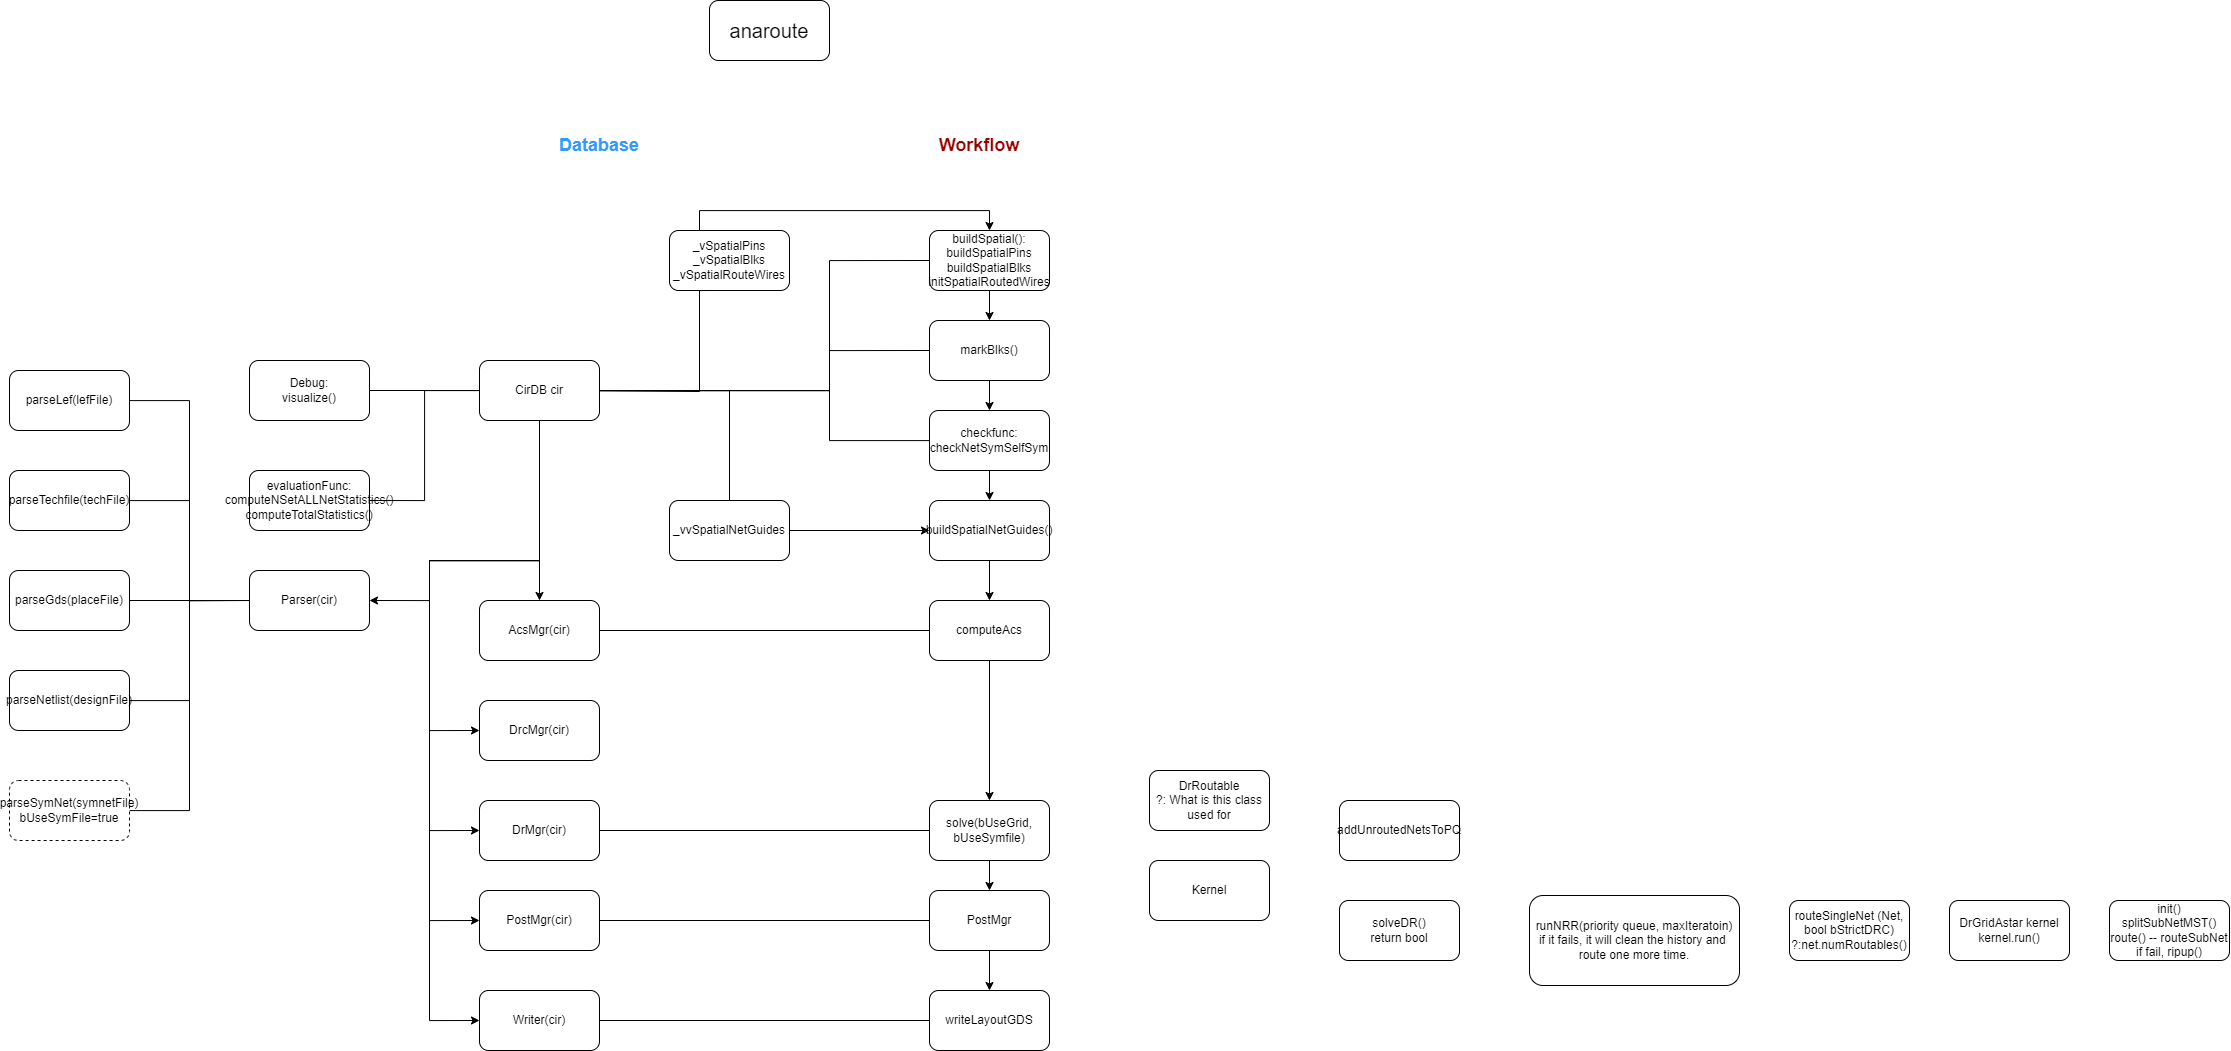

The diagram above was exported from draw.io. Its source (the exported page's mxGraphModel, read from the mxfile embedded in the PNG):
<mxGraphModel dx="2840" dy="1535" grid="1" gridSize="10" guides="1" tooltips="1" connect="1" arrows="1" fold="1" page="1" pageScale="1" pageWidth="827" pageHeight="1169" math="0" shadow="0">
  <root>
    <mxCell id="0" />
    <mxCell id="1" parent="0" />
    <mxCell id="0WB8efR-ENZqBAtb-9ws-1" value="&lt;font style=&quot;font-size: 20px;&quot;&gt;anaroute&lt;/font&gt;" style="rounded=1;whiteSpace=wrap;html=1;" vertex="1" parent="1">
      <mxGeometry x="910" y="40" width="120" height="60" as="geometry" />
    </mxCell>
    <mxCell id="0WB8efR-ENZqBAtb-9ws-2" style="edgeStyle=orthogonalEdgeStyle;rounded=0;orthogonalLoop=1;jettySize=auto;html=1;entryX=1;entryY=0.5;entryDx=0;entryDy=0;endArrow=none;endFill=0;" edge="1" parent="1" source="0WB8efR-ENZqBAtb-9ws-15" target="0WB8efR-ENZqBAtb-9ws-29">
      <mxGeometry relative="1" as="geometry" />
    </mxCell>
    <mxCell id="0WB8efR-ENZqBAtb-9ws-3" style="edgeStyle=orthogonalEdgeStyle;rounded=0;orthogonalLoop=1;jettySize=auto;html=1;entryX=0.5;entryY=0;entryDx=0;entryDy=0;" edge="1" parent="1" source="0WB8efR-ENZqBAtb-9ws-15" target="0WB8efR-ENZqBAtb-9ws-26">
      <mxGeometry relative="1" as="geometry" />
    </mxCell>
    <mxCell id="0WB8efR-ENZqBAtb-9ws-4" style="edgeStyle=orthogonalEdgeStyle;rounded=0;orthogonalLoop=1;jettySize=auto;html=1;entryX=0;entryY=0.5;entryDx=0;entryDy=0;" edge="1" parent="1" source="0WB8efR-ENZqBAtb-9ws-15" target="0WB8efR-ENZqBAtb-9ws-30">
      <mxGeometry relative="1" as="geometry">
        <Array as="points">
          <mxPoint x="740" y="600" />
          <mxPoint x="630" y="600" />
          <mxPoint x="630" y="770" />
        </Array>
      </mxGeometry>
    </mxCell>
    <mxCell id="0WB8efR-ENZqBAtb-9ws-5" style="edgeStyle=orthogonalEdgeStyle;rounded=0;orthogonalLoop=1;jettySize=auto;html=1;entryX=0;entryY=0.5;entryDx=0;entryDy=0;" edge="1" parent="1" source="0WB8efR-ENZqBAtb-9ws-15" target="0WB8efR-ENZqBAtb-9ws-32">
      <mxGeometry relative="1" as="geometry">
        <Array as="points">
          <mxPoint x="740" y="600" />
          <mxPoint x="630" y="600" />
          <mxPoint x="630" y="870" />
        </Array>
      </mxGeometry>
    </mxCell>
    <mxCell id="0WB8efR-ENZqBAtb-9ws-6" style="edgeStyle=orthogonalEdgeStyle;rounded=0;orthogonalLoop=1;jettySize=auto;html=1;entryX=0;entryY=0.5;entryDx=0;entryDy=0;" edge="1" parent="1" source="0WB8efR-ENZqBAtb-9ws-15" target="0WB8efR-ENZqBAtb-9ws-36">
      <mxGeometry relative="1" as="geometry">
        <Array as="points">
          <mxPoint x="740" y="600" />
          <mxPoint x="630" y="600" />
          <mxPoint x="630" y="960" />
        </Array>
      </mxGeometry>
    </mxCell>
    <mxCell id="0WB8efR-ENZqBAtb-9ws-7" style="edgeStyle=orthogonalEdgeStyle;rounded=0;orthogonalLoop=1;jettySize=auto;html=1;entryX=0;entryY=0.5;entryDx=0;entryDy=0;" edge="1" parent="1" source="0WB8efR-ENZqBAtb-9ws-15" target="0WB8efR-ENZqBAtb-9ws-40">
      <mxGeometry relative="1" as="geometry">
        <Array as="points">
          <mxPoint x="740" y="600" />
          <mxPoint x="630" y="600" />
          <mxPoint x="630" y="1060" />
        </Array>
      </mxGeometry>
    </mxCell>
    <mxCell id="0WB8efR-ENZqBAtb-9ws-8" style="edgeStyle=orthogonalEdgeStyle;rounded=0;orthogonalLoop=1;jettySize=auto;html=1;entryX=1;entryY=0.5;entryDx=0;entryDy=0;endArrow=none;endFill=0;" edge="1" parent="1" source="0WB8efR-ENZqBAtb-9ws-15" target="0WB8efR-ENZqBAtb-9ws-42">
      <mxGeometry relative="1" as="geometry" />
    </mxCell>
    <mxCell id="0WB8efR-ENZqBAtb-9ws-9" style="edgeStyle=orthogonalEdgeStyle;rounded=0;orthogonalLoop=1;jettySize=auto;html=1;entryX=0;entryY=0.5;entryDx=0;entryDy=0;endArrow=none;endFill=0;" edge="1" parent="1" source="0WB8efR-ENZqBAtb-9ws-15" target="0WB8efR-ENZqBAtb-9ws-17">
      <mxGeometry relative="1" as="geometry">
        <Array as="points">
          <mxPoint x="1030" y="430" />
          <mxPoint x="1030" y="300" />
        </Array>
      </mxGeometry>
    </mxCell>
    <mxCell id="0WB8efR-ENZqBAtb-9ws-10" style="edgeStyle=orthogonalEdgeStyle;rounded=0;orthogonalLoop=1;jettySize=auto;html=1;entryX=0;entryY=0.5;entryDx=0;entryDy=0;endArrow=none;endFill=0;" edge="1" parent="1" source="0WB8efR-ENZqBAtb-9ws-15" target="0WB8efR-ENZqBAtb-9ws-19">
      <mxGeometry relative="1" as="geometry">
        <Array as="points">
          <mxPoint x="1030" y="430" />
          <mxPoint x="1030" y="390" />
        </Array>
      </mxGeometry>
    </mxCell>
    <mxCell id="0WB8efR-ENZqBAtb-9ws-11" style="edgeStyle=orthogonalEdgeStyle;rounded=0;orthogonalLoop=1;jettySize=auto;html=1;endArrow=none;endFill=0;" edge="1" parent="1" source="0WB8efR-ENZqBAtb-9ws-15" target="0WB8efR-ENZqBAtb-9ws-21">
      <mxGeometry relative="1" as="geometry">
        <Array as="points">
          <mxPoint x="1030" y="430" />
          <mxPoint x="1030" y="480" />
        </Array>
      </mxGeometry>
    </mxCell>
    <mxCell id="0WB8efR-ENZqBAtb-9ws-12" style="edgeStyle=orthogonalEdgeStyle;rounded=0;orthogonalLoop=1;jettySize=auto;html=1;entryX=1;entryY=0.5;entryDx=0;entryDy=0;" edge="1" parent="1" source="0WB8efR-ENZqBAtb-9ws-15" target="0WB8efR-ENZqBAtb-9ws-22">
      <mxGeometry relative="1" as="geometry">
        <Array as="points">
          <mxPoint x="740" y="600" />
          <mxPoint x="630" y="600" />
          <mxPoint x="630" y="640" />
        </Array>
      </mxGeometry>
    </mxCell>
    <mxCell id="0WB8efR-ENZqBAtb-9ws-13" style="edgeStyle=orthogonalEdgeStyle;rounded=0;orthogonalLoop=1;jettySize=auto;html=1;entryX=0.5;entryY=1;entryDx=0;entryDy=0;endArrow=none;endFill=0;" edge="1" parent="1">
      <mxGeometry relative="1" as="geometry">
        <mxPoint x="780.0000000000005" y="430" as="sourcePoint" />
        <mxPoint x="910.0000000000005" y="330" as="targetPoint" />
        <Array as="points">
          <mxPoint x="900" y="431" />
          <mxPoint x="900" y="330" />
        </Array>
      </mxGeometry>
    </mxCell>
    <mxCell id="0WB8efR-ENZqBAtb-9ws-14" style="edgeStyle=orthogonalEdgeStyle;rounded=0;orthogonalLoop=1;jettySize=auto;html=1;endArrow=none;endFill=0;" edge="1" parent="1" source="0WB8efR-ENZqBAtb-9ws-15" target="0WB8efR-ENZqBAtb-9ws-58">
      <mxGeometry relative="1" as="geometry" />
    </mxCell>
    <mxCell id="0WB8efR-ENZqBAtb-9ws-15" value="CirDB cir" style="rounded=1;whiteSpace=wrap;html=1;" vertex="1" parent="1">
      <mxGeometry x="680" y="400" width="120" height="60" as="geometry" />
    </mxCell>
    <mxCell id="0WB8efR-ENZqBAtb-9ws-16" style="edgeStyle=orthogonalEdgeStyle;rounded=0;orthogonalLoop=1;jettySize=auto;html=1;entryX=0.5;entryY=0;entryDx=0;entryDy=0;" edge="1" parent="1" source="0WB8efR-ENZqBAtb-9ws-17" target="0WB8efR-ENZqBAtb-9ws-19">
      <mxGeometry relative="1" as="geometry" />
    </mxCell>
    <mxCell id="0WB8efR-ENZqBAtb-9ws-17" value="buildSpatial():&lt;div&gt;buildSpatialPins&lt;br&gt;&lt;/div&gt;&lt;div&gt;buildSpatialBlks&lt;br&gt;&lt;/div&gt;&lt;div&gt;initSpatialRoutedWires&lt;br&gt;&lt;/div&gt;" style="rounded=1;whiteSpace=wrap;html=1;" vertex="1" parent="1">
      <mxGeometry x="1130" y="270" width="120" height="60" as="geometry" />
    </mxCell>
    <mxCell id="0WB8efR-ENZqBAtb-9ws-18" style="edgeStyle=orthogonalEdgeStyle;rounded=0;orthogonalLoop=1;jettySize=auto;html=1;entryX=0.5;entryY=0;entryDx=0;entryDy=0;" edge="1" parent="1" source="0WB8efR-ENZqBAtb-9ws-19" target="0WB8efR-ENZqBAtb-9ws-21">
      <mxGeometry relative="1" as="geometry" />
    </mxCell>
    <mxCell id="0WB8efR-ENZqBAtb-9ws-19" value="markBlks()" style="rounded=1;whiteSpace=wrap;html=1;" vertex="1" parent="1">
      <mxGeometry x="1130" y="360" width="120" height="60" as="geometry" />
    </mxCell>
    <mxCell id="0WB8efR-ENZqBAtb-9ws-20" style="edgeStyle=orthogonalEdgeStyle;rounded=0;orthogonalLoop=1;jettySize=auto;html=1;entryX=0.5;entryY=0;entryDx=0;entryDy=0;" edge="1" parent="1" source="0WB8efR-ENZqBAtb-9ws-21" target="0WB8efR-ENZqBAtb-9ws-24">
      <mxGeometry relative="1" as="geometry" />
    </mxCell>
    <mxCell id="0WB8efR-ENZqBAtb-9ws-21" value="&lt;div&gt;checkfunc:&lt;/div&gt;checkNetSymSelfSym" style="rounded=1;whiteSpace=wrap;html=1;" vertex="1" parent="1">
      <mxGeometry x="1130" y="450" width="120" height="60" as="geometry" />
    </mxCell>
    <mxCell id="0WB8efR-ENZqBAtb-9ws-22" value="Parser(cir)" style="rounded=1;whiteSpace=wrap;html=1;" vertex="1" parent="1">
      <mxGeometry x="450" y="610" width="120" height="60" as="geometry" />
    </mxCell>
    <mxCell id="0WB8efR-ENZqBAtb-9ws-23" style="edgeStyle=orthogonalEdgeStyle;rounded=0;orthogonalLoop=1;jettySize=auto;html=1;entryX=0.5;entryY=0;entryDx=0;entryDy=0;" edge="1" parent="1" source="0WB8efR-ENZqBAtb-9ws-24" target="0WB8efR-ENZqBAtb-9ws-28">
      <mxGeometry relative="1" as="geometry" />
    </mxCell>
    <mxCell id="0WB8efR-ENZqBAtb-9ws-24" value="buildSpatialNetGuides()" style="rounded=1;whiteSpace=wrap;html=1;" vertex="1" parent="1">
      <mxGeometry x="1130" y="540" width="120" height="60" as="geometry" />
    </mxCell>
    <mxCell id="0WB8efR-ENZqBAtb-9ws-25" style="edgeStyle=orthogonalEdgeStyle;rounded=0;orthogonalLoop=1;jettySize=auto;html=1;endArrow=none;endFill=0;" edge="1" parent="1" source="0WB8efR-ENZqBAtb-9ws-26" target="0WB8efR-ENZqBAtb-9ws-28">
      <mxGeometry relative="1" as="geometry" />
    </mxCell>
    <mxCell id="0WB8efR-ENZqBAtb-9ws-26" value="AcsMgr(cir)" style="rounded=1;whiteSpace=wrap;html=1;" vertex="1" parent="1">
      <mxGeometry x="680" y="640" width="120" height="60" as="geometry" />
    </mxCell>
    <mxCell id="0WB8efR-ENZqBAtb-9ws-27" style="edgeStyle=orthogonalEdgeStyle;rounded=0;orthogonalLoop=1;jettySize=auto;html=1;entryX=0.5;entryY=0;entryDx=0;entryDy=0;" edge="1" parent="1" source="0WB8efR-ENZqBAtb-9ws-28" target="0WB8efR-ENZqBAtb-9ws-34">
      <mxGeometry relative="1" as="geometry" />
    </mxCell>
    <mxCell id="0WB8efR-ENZqBAtb-9ws-28" value="computeAcs" style="rounded=1;whiteSpace=wrap;html=1;" vertex="1" parent="1">
      <mxGeometry x="1130" y="640" width="120" height="60" as="geometry" />
    </mxCell>
    <mxCell id="0WB8efR-ENZqBAtb-9ws-29" value="&lt;div&gt;Debug:&lt;/div&gt;visualize()" style="rounded=1;whiteSpace=wrap;html=1;" vertex="1" parent="1">
      <mxGeometry x="450" y="400" width="120" height="60" as="geometry" />
    </mxCell>
    <mxCell id="0WB8efR-ENZqBAtb-9ws-30" value="DrcMgr(cir)" style="rounded=1;whiteSpace=wrap;html=1;" vertex="1" parent="1">
      <mxGeometry x="680" y="740" width="120" height="60" as="geometry" />
    </mxCell>
    <mxCell id="0WB8efR-ENZqBAtb-9ws-31" style="edgeStyle=orthogonalEdgeStyle;rounded=0;orthogonalLoop=1;jettySize=auto;html=1;entryX=0;entryY=0.5;entryDx=0;entryDy=0;endArrow=none;endFill=0;" edge="1" parent="1" source="0WB8efR-ENZqBAtb-9ws-32" target="0WB8efR-ENZqBAtb-9ws-34">
      <mxGeometry relative="1" as="geometry" />
    </mxCell>
    <mxCell id="0WB8efR-ENZqBAtb-9ws-32" value="DrMgr(cir)" style="rounded=1;whiteSpace=wrap;html=1;" vertex="1" parent="1">
      <mxGeometry x="680" y="840" width="120" height="60" as="geometry" />
    </mxCell>
    <mxCell id="0WB8efR-ENZqBAtb-9ws-33" style="edgeStyle=orthogonalEdgeStyle;rounded=0;orthogonalLoop=1;jettySize=auto;html=1;entryX=0.5;entryY=0;entryDx=0;entryDy=0;" edge="1" parent="1" source="0WB8efR-ENZqBAtb-9ws-34" target="0WB8efR-ENZqBAtb-9ws-38">
      <mxGeometry relative="1" as="geometry" />
    </mxCell>
    <mxCell id="0WB8efR-ENZqBAtb-9ws-34" value="solve(bUseGrid, bUseSymfile)" style="rounded=1;whiteSpace=wrap;html=1;" vertex="1" parent="1">
      <mxGeometry x="1130" y="840" width="120" height="60" as="geometry" />
    </mxCell>
    <mxCell id="0WB8efR-ENZqBAtb-9ws-35" style="edgeStyle=orthogonalEdgeStyle;rounded=0;orthogonalLoop=1;jettySize=auto;html=1;endArrow=none;endFill=0;" edge="1" parent="1" source="0WB8efR-ENZqBAtb-9ws-36" target="0WB8efR-ENZqBAtb-9ws-38">
      <mxGeometry relative="1" as="geometry" />
    </mxCell>
    <mxCell id="0WB8efR-ENZqBAtb-9ws-36" value="PostMgr(cir)" style="rounded=1;whiteSpace=wrap;html=1;" vertex="1" parent="1">
      <mxGeometry x="680" y="930" width="120" height="60" as="geometry" />
    </mxCell>
    <mxCell id="0WB8efR-ENZqBAtb-9ws-37" style="edgeStyle=orthogonalEdgeStyle;rounded=0;orthogonalLoop=1;jettySize=auto;html=1;entryX=0.5;entryY=0;entryDx=0;entryDy=0;" edge="1" parent="1" source="0WB8efR-ENZqBAtb-9ws-38" target="0WB8efR-ENZqBAtb-9ws-41">
      <mxGeometry relative="1" as="geometry" />
    </mxCell>
    <mxCell id="0WB8efR-ENZqBAtb-9ws-38" value="PostMgr" style="rounded=1;whiteSpace=wrap;html=1;" vertex="1" parent="1">
      <mxGeometry x="1130" y="930" width="120" height="60" as="geometry" />
    </mxCell>
    <mxCell id="0WB8efR-ENZqBAtb-9ws-39" style="edgeStyle=orthogonalEdgeStyle;rounded=0;orthogonalLoop=1;jettySize=auto;html=1;entryX=0;entryY=0.5;entryDx=0;entryDy=0;endArrow=none;endFill=0;" edge="1" parent="1" source="0WB8efR-ENZqBAtb-9ws-40" target="0WB8efR-ENZqBAtb-9ws-41">
      <mxGeometry relative="1" as="geometry" />
    </mxCell>
    <mxCell id="0WB8efR-ENZqBAtb-9ws-40" value="Writer(cir)" style="rounded=1;whiteSpace=wrap;html=1;" vertex="1" parent="1">
      <mxGeometry x="680" y="1030" width="120" height="60" as="geometry" />
    </mxCell>
    <mxCell id="0WB8efR-ENZqBAtb-9ws-41" value="writeLayoutGDS" style="rounded=1;whiteSpace=wrap;html=1;" vertex="1" parent="1">
      <mxGeometry x="1130" y="1030" width="120" height="60" as="geometry" />
    </mxCell>
    <mxCell id="0WB8efR-ENZqBAtb-9ws-42" value="evaluationFunc:&lt;div&gt;&lt;/div&gt;&lt;div&gt;computeNSetALLNetStatistics()&lt;/div&gt;&lt;div&gt;computeTotalStatistics()&lt;/div&gt;" style="rounded=1;whiteSpace=wrap;html=1;" vertex="1" parent="1">
      <mxGeometry x="450" y="510" width="120" height="60" as="geometry" />
    </mxCell>
    <mxCell id="0WB8efR-ENZqBAtb-9ws-43" style="edgeStyle=orthogonalEdgeStyle;rounded=0;orthogonalLoop=1;jettySize=auto;html=1;entryX=0;entryY=0.5;entryDx=0;entryDy=0;endArrow=none;endFill=0;" edge="1" parent="1" source="0WB8efR-ENZqBAtb-9ws-44" target="0WB8efR-ENZqBAtb-9ws-22">
      <mxGeometry relative="1" as="geometry" />
    </mxCell>
    <mxCell id="0WB8efR-ENZqBAtb-9ws-44" value="parseLef(lefFile)" style="rounded=1;whiteSpace=wrap;html=1;" vertex="1" parent="1">
      <mxGeometry x="210" y="410" width="120" height="60" as="geometry" />
    </mxCell>
    <mxCell id="0WB8efR-ENZqBAtb-9ws-45" style="edgeStyle=orthogonalEdgeStyle;rounded=0;orthogonalLoop=1;jettySize=auto;html=1;entryX=0;entryY=0.5;entryDx=0;entryDy=0;endArrow=none;endFill=0;" edge="1" parent="1" source="0WB8efR-ENZqBAtb-9ws-46" target="0WB8efR-ENZqBAtb-9ws-22">
      <mxGeometry relative="1" as="geometry" />
    </mxCell>
    <mxCell id="0WB8efR-ENZqBAtb-9ws-46" value="parseTechfile(techFile)" style="rounded=1;whiteSpace=wrap;html=1;" vertex="1" parent="1">
      <mxGeometry x="210" y="510" width="120" height="60" as="geometry" />
    </mxCell>
    <mxCell id="0WB8efR-ENZqBAtb-9ws-47" style="edgeStyle=orthogonalEdgeStyle;rounded=0;orthogonalLoop=1;jettySize=auto;html=1;entryX=0;entryY=0.5;entryDx=0;entryDy=0;endArrow=none;endFill=0;" edge="1" parent="1" source="0WB8efR-ENZqBAtb-9ws-48" target="0WB8efR-ENZqBAtb-9ws-22">
      <mxGeometry relative="1" as="geometry" />
    </mxCell>
    <mxCell id="0WB8efR-ENZqBAtb-9ws-48" value="parseGds(placeFile)" style="rounded=1;whiteSpace=wrap;html=1;" vertex="1" parent="1">
      <mxGeometry x="210" y="610" width="120" height="60" as="geometry" />
    </mxCell>
    <mxCell id="0WB8efR-ENZqBAtb-9ws-49" style="edgeStyle=orthogonalEdgeStyle;rounded=0;orthogonalLoop=1;jettySize=auto;html=1;entryX=0;entryY=0.5;entryDx=0;entryDy=0;endArrow=none;endFill=0;" edge="1" parent="1" source="0WB8efR-ENZqBAtb-9ws-50" target="0WB8efR-ENZqBAtb-9ws-22">
      <mxGeometry relative="1" as="geometry" />
    </mxCell>
    <mxCell id="0WB8efR-ENZqBAtb-9ws-50" value="parseNetlist(designFile)" style="rounded=1;whiteSpace=wrap;html=1;" vertex="1" parent="1">
      <mxGeometry x="210" y="710" width="120" height="60" as="geometry" />
    </mxCell>
    <mxCell id="0WB8efR-ENZqBAtb-9ws-51" style="edgeStyle=orthogonalEdgeStyle;rounded=0;orthogonalLoop=1;jettySize=auto;html=1;entryX=0;entryY=0.5;entryDx=0;entryDy=0;endArrow=none;endFill=0;" edge="1" parent="1" source="0WB8efR-ENZqBAtb-9ws-52" target="0WB8efR-ENZqBAtb-9ws-22">
      <mxGeometry relative="1" as="geometry" />
    </mxCell>
    <mxCell id="0WB8efR-ENZqBAtb-9ws-52" value="parseSymNet(symnetFile)&lt;div&gt;bUseSymFile=true&lt;/div&gt;" style="rounded=1;whiteSpace=wrap;html=1;dashed=1;" vertex="1" parent="1">
      <mxGeometry x="210" y="820" width="120" height="60" as="geometry" />
    </mxCell>
    <mxCell id="0WB8efR-ENZqBAtb-9ws-53" value="&lt;font size=&quot;1&quot; color=&quot;#3399ff&quot; style=&quot;&quot;&gt;&lt;b style=&quot;font-size: 18px;&quot;&gt;Database&lt;/b&gt;&lt;/font&gt;" style="text;html=1;align=center;verticalAlign=middle;whiteSpace=wrap;rounded=0;" vertex="1" parent="1">
      <mxGeometry x="770" y="170" width="60" height="30" as="geometry" />
    </mxCell>
    <mxCell id="0WB8efR-ENZqBAtb-9ws-54" value="&lt;font color=&quot;#990000&quot; style=&quot;font-size: 18px;&quot;&gt;&lt;b&gt;Workflow&lt;/b&gt;&lt;/font&gt;" style="text;html=1;align=center;verticalAlign=middle;whiteSpace=wrap;rounded=0;" vertex="1" parent="1">
      <mxGeometry x="1150" y="170" width="60" height="30" as="geometry" />
    </mxCell>
    <mxCell id="0WB8efR-ENZqBAtb-9ws-55" style="edgeStyle=orthogonalEdgeStyle;rounded=0;orthogonalLoop=1;jettySize=auto;html=1;entryX=0.5;entryY=0;entryDx=0;entryDy=0;" edge="1" parent="1" source="0WB8efR-ENZqBAtb-9ws-56" target="0WB8efR-ENZqBAtb-9ws-17">
      <mxGeometry relative="1" as="geometry">
        <Array as="points">
          <mxPoint x="900" y="250" />
          <mxPoint x="1190" y="250" />
        </Array>
      </mxGeometry>
    </mxCell>
    <mxCell id="0WB8efR-ENZqBAtb-9ws-56" value="_vSpatialPins&lt;div&gt;_vSpatialBlks&lt;/div&gt;&lt;div&gt;_vSpatialRouteWires&lt;/div&gt;" style="rounded=1;whiteSpace=wrap;html=1;" vertex="1" parent="1">
      <mxGeometry x="870" y="270" width="120" height="60" as="geometry" />
    </mxCell>
    <mxCell id="0WB8efR-ENZqBAtb-9ws-57" style="edgeStyle=orthogonalEdgeStyle;rounded=0;orthogonalLoop=1;jettySize=auto;html=1;entryX=0;entryY=0.5;entryDx=0;entryDy=0;" edge="1" parent="1" source="0WB8efR-ENZqBAtb-9ws-58" target="0WB8efR-ENZqBAtb-9ws-24">
      <mxGeometry relative="1" as="geometry" />
    </mxCell>
    <mxCell id="0WB8efR-ENZqBAtb-9ws-58" value="_vvSpatialNetGuides" style="rounded=1;whiteSpace=wrap;html=1;" vertex="1" parent="1">
      <mxGeometry x="870" y="540" width="120" height="60" as="geometry" />
    </mxCell>
    <mxCell id="0WB8efR-ENZqBAtb-9ws-59" value="DrRoutable&lt;div&gt;?: What is this class used for&lt;/div&gt;" style="rounded=1;whiteSpace=wrap;html=1;" vertex="1" parent="1">
      <mxGeometry x="1350" y="810" width="120" height="60" as="geometry" />
    </mxCell>
    <mxCell id="0WB8efR-ENZqBAtb-9ws-60" value="Kernel" style="rounded=1;whiteSpace=wrap;html=1;" vertex="1" parent="1">
      <mxGeometry x="1350" y="900" width="120" height="60" as="geometry" />
    </mxCell>
    <mxCell id="0WB8efR-ENZqBAtb-9ws-61" value="addUnroutedNetsToPQ" style="rounded=1;whiteSpace=wrap;html=1;" vertex="1" parent="1">
      <mxGeometry x="1540" y="840" width="120" height="60" as="geometry" />
    </mxCell>
    <mxCell id="0WB8efR-ENZqBAtb-9ws-62" value="solveDR()&lt;div&gt;return bool&lt;/div&gt;" style="rounded=1;whiteSpace=wrap;html=1;" vertex="1" parent="1">
      <mxGeometry x="1540" y="940" width="120" height="60" as="geometry" />
    </mxCell>
    <mxCell id="0WB8efR-ENZqBAtb-9ws-63" value="runNRR(priority queue, maxIteratoin)&lt;div&gt;if it fails, it will clean the history and&amp;nbsp; route one more time.&lt;/div&gt;" style="rounded=1;whiteSpace=wrap;html=1;" vertex="1" parent="1">
      <mxGeometry x="1730" y="935" width="210" height="90" as="geometry" />
    </mxCell>
    <mxCell id="0WB8efR-ENZqBAtb-9ws-64" value="routeSingleNet (Net, bool bStrictDRC)&lt;div&gt;?:net.numRoutables()&lt;/div&gt;" style="rounded=1;whiteSpace=wrap;html=1;" vertex="1" parent="1">
      <mxGeometry x="1990" y="940" width="120" height="60" as="geometry" />
    </mxCell>
    <mxCell id="0WB8efR-ENZqBAtb-9ws-65" value="DrGridAstar kernel&lt;div&gt;kernel.run()&lt;/div&gt;" style="rounded=1;whiteSpace=wrap;html=1;" vertex="1" parent="1">
      <mxGeometry x="2150" y="940" width="120" height="60" as="geometry" />
    </mxCell>
    <mxCell id="0WB8efR-ENZqBAtb-9ws-66" value="init()&lt;div&gt;splitSubNetMST()&lt;/div&gt;&lt;div&gt;route() -- routeSubNet&lt;/div&gt;&lt;div&gt;if fail, ripup()&lt;/div&gt;" style="rounded=1;whiteSpace=wrap;html=1;" vertex="1" parent="1">
      <mxGeometry x="2310" y="940" width="120" height="60" as="geometry" />
    </mxCell>
  </root>
</mxGraphModel>